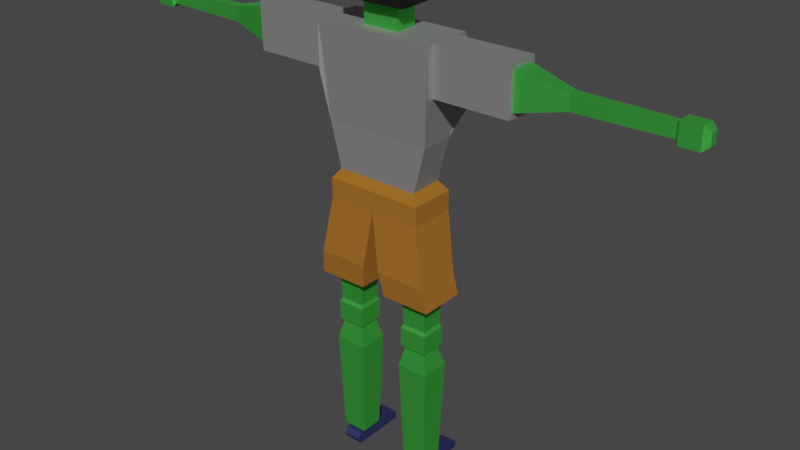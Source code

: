 # Source: Orc.blend  (saved by Blender 2.80.75; exported with 4.5.12 LTS)
import bpy
from mathutils import Matrix  # noqa: F401  (used for matrix-valued properties, if any)

bpy.ops.wm.read_factory_settings(use_empty=True)
scene = bpy.context.scene
scene.name = 'Scene'

# ---- collections
col_collection = bpy.data.collections.new('Collection'); scene.collection.children.link(col_collection)

# ---- materials (node trees are filled in below, after node groups)
mat_body = bpy.data.materials.new('Body')
mat_body.alpha_threshold = 0.0
mat_body.use_backface_culling = True
mat_body.use_transparent_shadow = False
mat_body.line_color = (0.0, 0.0, 0.0, 1.0)
mat_torso = bpy.data.materials.new('Torso')
mat_torso.use_backface_culling = True
mat_torso.use_transparent_shadow = False
mat_hair = bpy.data.materials.new('Hair')
mat_hair.use_transparent_shadow = False
mat_bottom = bpy.data.materials.new('Bottom')
mat_bottom.use_backface_culling = True
mat_bottom.use_transparent_shadow = False
mat_shoes = bpy.data.materials.new('Shoes')
mat_shoes.use_transparent_shadow = False

# ---- material node trees
mat_body.use_nodes = True; mat_body.node_tree.nodes.clear()
_N = mat_body.node_tree.nodes; _L = mat_body.node_tree.links
n0 = _N.new('ShaderNodeOutputMaterial'); n0.name = 'Material Output'; n0.location = (300, 300)
n1 = _N.new('ShaderNodeBsdfPrincipled'); n1.name = 'Principled BSDF'; n1.location = (10, 300)
n1.distribution = 'GGX'
n1.subsurface_method = 'BURLEY'
n1.inputs[0].default_value = (0.1125, 0.8, 0.1194, 1.0)
n1.inputs[1].default_value = 0.925
n1.inputs[2].default_value = 0.6333
n1.inputs[3].default_value = 1.45
n1.inputs[27].default_value = (0.0, 0.0, 0.0, 1.0)
n1.inputs[28].default_value = 1.0
_L.new(n1.outputs[0], n0.inputs[0])
n0.is_active_output = True
mat_torso.use_nodes = True; mat_torso.node_tree.nodes.clear()
_N = mat_torso.node_tree.nodes; _L = mat_torso.node_tree.links
n0 = _N.new('ShaderNodeOutputMaterial'); n0.name = 'Material Output'; n0.location = (300, 300)
n1 = _N.new('ShaderNodeBsdfPrincipled'); n1.name = 'Principled BSDF'; n1.location = (10, 300)
n1.distribution = 'GGX'
n1.subsurface_method = 'BURLEY'
n1.inputs[0].default_value = (0.4073, 0.4073, 0.4073, 1.0)
n1.inputs[1].default_value = 0.6
n1.inputs[3].default_value = 1.45
n1.inputs[27].default_value = (0.0, 0.0, 0.0, 1.0)
n1.inputs[28].default_value = 1.0
_L.new(n1.outputs[0], n0.inputs[0])
n0.is_active_output = True
mat_hair.use_nodes = True; mat_hair.node_tree.nodes.clear()
_N = mat_hair.node_tree.nodes; _L = mat_hair.node_tree.links
n0 = _N.new('ShaderNodeOutputMaterial'); n0.name = 'Material Output'; n0.location = (300, 300)
n1 = _N.new('ShaderNodeBsdfPrincipled'); n1.name = 'Principled BSDF'; n1.location = (10, 300)
n1.distribution = 'GGX'
n1.subsurface_method = 'BURLEY'
n1.inputs[0].default_value = (0.0, 0.0, 0.0, 1.0)
n1.inputs[2].default_value = 0.8833
n1.inputs[3].default_value = 1.45
n1.inputs[27].default_value = (0.0, 0.0, 0.0, 1.0)
n1.inputs[28].default_value = 1.0
_L.new(n1.outputs[0], n0.inputs[0])
n0.is_active_output = True
mat_bottom.use_nodes = True; mat_bottom.node_tree.nodes.clear()
_N = mat_bottom.node_tree.nodes; _L = mat_bottom.node_tree.links
n0 = _N.new('ShaderNodeOutputMaterial'); n0.name = 'Material Output'; n0.location = (300, 300)
n1 = _N.new('ShaderNodeBsdfPrincipled'); n1.name = 'Principled BSDF'; n1.location = (10, 300)
n1.distribution = 'GGX'
n1.subsurface_method = 'BURLEY'
n1.inputs[0].default_value = (0.3519, 0.1299, 0.009661, 1.0)
n1.inputs[2].default_value = 1.0
n1.inputs[3].default_value = 1.45
n1.inputs[27].default_value = (0.0, 0.0, 0.0, 1.0)
n1.inputs[28].default_value = 1.0
_L.new(n1.outputs[0], n0.inputs[0])
n0.is_active_output = True
mat_shoes.use_nodes = True; mat_shoes.node_tree.nodes.clear()
_N = mat_shoes.node_tree.nodes; _L = mat_shoes.node_tree.links
n0 = _N.new('ShaderNodeOutputMaterial'); n0.name = 'Material Output'; n0.location = (300, 300)
n1 = _N.new('ShaderNodeBsdfPrincipled'); n1.name = 'Principled BSDF'; n1.location = (10, 300)
n1.distribution = 'GGX'
n1.subsurface_method = 'BURLEY'
n1.inputs[0].default_value = (0.02262, 0.02643, 0.0985, 1.0)
n1.inputs[3].default_value = 1.45
n1.inputs[27].default_value = (0.0, 0.0, 0.0, 1.0)
n1.inputs[28].default_value = 1.0
_L.new(n1.outputs[0], n0.inputs[0])
n0.is_active_output = True

# ---- world
world_world = bpy.data.worlds.new('World'); scene.world = world_world
world_world.use_nodes = True; world_world.node_tree.nodes.clear()
_N = world_world.node_tree.nodes; _L = world_world.node_tree.links
n0 = _N.new('ShaderNodeOutputWorld'); n0.name = 'World Output'; n0.location = (300, 300)
n1 = _N.new('ShaderNodeBackground'); n1.name = 'Background'; n1.location = (10, 300)
n1.inputs[0].default_value = (0.05088, 0.05088, 0.05088, 1.0)
_L.new(n1.outputs[0], n0.inputs[0])
n0.is_active_output = True
world_world.color = (0.05088, 0.05088, 0.05088)
world_world.use_sun_shadow = False
world_world.sun_shadow_jitter_overblur = 0.0

# ---- meshes
me_cube = bpy.data.meshes.new('Cube')
me_cube.from_pydata([(-0.01159, -0.8835, -1.0), (-1.049, -1.0, -2.149), (-1.294, 0.2075, -0.4491), (-1.294, -1.0, 1.0), (-1.147, -0.8835, -1.0), (-1.049, 0.0, -2.149), (-0.6253, -1.0, 1.0), (-0.3965, -0.7323, 1.0), (-0.3922, -0.2566, 1.0), (-1.294, -1.0, 0.003938), (-1.294, 0.2075, -0.01163), (-1.294, -0.8678, 0.000139), (-1.294, -0.8836, 1.0), (-1.294, -0.1958, 1.0), (-1.294, -0.1879, -0.007645), (-0.3922, -0.2566, 1.429), (-0.3965, -0.7323, 1.429), (-2.925, -0.2823, 0.1056), (-2.925, -0.7761, 0.1113), (-2.925, -0.7884, 0.8878), (-2.925, -0.2884, 0.8878), (-1.116, -0.1229, -1.0), (-0.8707, -0.1229, -1.951), (-0.9025, -0.8835, -1.951), (-0.01159, -0.8835, -1.951), (0.0, 0.2075, 0.7291), (-1.294, 0.06086, 1.0), (-1.294, 0.2075, 0.7291), (-0.6149, 0.2075, 0.7291), (-0.6163, 0.06086, 1.0), (-1.049, 0.0, -2.574), (-1.049, -1.0, -2.574), (-0.512, -0.2264, -3.911), (-1.132, -0.2264, -3.911), (-0.512, -0.794, -3.911), (-1.132, -0.794, -3.911), (-0.2727, -1.023, -4.324), (-1.342, -0.02342, -4.324), (-0.2727, -0.02342, -4.324), (-1.342, -1.023, -4.324), (-0.56, -0.2704, -4.988), (-1.084, -0.2704, -4.988), (-0.56, -0.75, -4.988), (-1.084, -0.75, -4.988), (-0.5181, -0.232, -5.058), (-1.126, -0.232, -5.058), (-0.5181, -0.7884, -5.058), (-1.126, -0.7884, -5.058), (-0.5181, -0.232, -5.469), (-1.126, -0.232, -5.469), (-0.5181, -0.7884, -5.469), (-1.126, -0.7884, -5.469), (-0.579, -0.2878, -5.555), (-1.065, -0.2878, -5.555), (-0.579, -0.7326, -5.555), (-1.065, -0.7326, -5.555), (-0.4814, -0.1769, -5.956), (-1.176, -0.1769, -5.956), (-0.4814, -0.8132, -5.956), (-1.176, -0.8132, -5.956), (-0.5586, -0.2477, -8.187), (-1.099, -0.2477, -8.187), (-0.5586, -0.7424, -8.187), (-1.099, -0.7424, -8.187), (-0.6294, -0.3125, -8.262), (-1.028, -0.3125, -8.262), (-0.6294, -0.6776, -8.262), (-1.028, -0.6776, -8.262), (-0.6294, -0.3125, -8.527), (-1.028, -0.3125, -8.527), (-0.6294, -0.6776, -8.527), (-1.028, -0.6776, -8.527), (-0.6598, 0.4526, -8.389), (-1.059, 0.4526, -8.389), (-0.6294, 0.4211, -8.527), (-1.028, 0.4211, -8.527), (-1.028, -0.7695, -8.262), (-0.6294, -0.7695, -8.262), (-1.028, -0.783, -8.527), (-1.028, -0.8568, -8.382), (-0.6294, -0.8568, -8.382), (-0.6294, -0.783, -8.527), (-2.925, -0.1879, -0.007645), (-2.925, -0.8678, 0.000139), (-2.925, -0.8836, 1.0), (-2.925, -0.1958, 1.0), (-3.915, -0.4151, 0.3413), (-3.915, -0.6306, 0.3436), (-3.915, -0.6355, 0.6538), (-3.915, -0.4176, 0.6538), (-4.035, -0.4151, 0.3413), (-4.035, -0.6306, 0.3436), (-4.035, -0.6355, 0.6538), (-4.035, -0.4176, 0.6538), (-5.792, -0.4284, 0.3603), (-5.792, -0.6178, 0.3623), (-5.792, -0.6221, 0.635), (-5.792, -0.4305, 0.635), (-5.852, -0.3723, 0.2801), (-5.852, -0.6719, 0.2833), (-5.852, -0.6787, 0.7146), (-5.852, -0.3757, 0.7146), (-6.241, -0.3723, 0.2801), (-6.241, -0.6719, 0.2833), (-6.241, -0.6787, 0.7146), (-6.241, -0.3757, 0.7146), (-6.361, -0.4379, 0.374), (-6.361, -0.6085, 0.3758), (-6.361, -0.6124, 0.6214), (-6.361, -0.4399, 0.6214), (-0.703, 0.1769, 1.528), (-0.7278, -0.9964, 1.519), (-0.003895, 0.1749, 1.513), (-0.009152, -1.011, 1.511), (-0.7812, 0.2216, 2.747), (-0.7973, -1.086, 2.736), (-0.6186, 0.01057, 2.908), (-0.6296, -0.8143, 2.908), (-0.001575, -0.8156, 2.908), (-1.262, -0.09031, -3.792), (-1.262, -1.09, -3.792), (-0.1924, -0.09031, -3.792), (-0.1924, -1.09, -3.792), (-0.02015, -1.0, -2.149), (-0.02015, 0.2075, -0.4491), (-0.02015, -1.0, 1.0), (1.049, -1.0, -2.149), (1.294, 0.2075, -0.4491), (1.294, -1.0, 1.0), (1.147, -0.8835, -1.0), (1.049, 0.0, -2.149), (0.6253, -1.0, 1.0), (0.3965, -0.7323, 1.0), (-0.02015, -0.7334, 1.0), (-0.02015, -0.2545, 1.0), (0.3922, -0.2566, 1.0), (1.294, -1.0, 0.003938), (1.294, 0.2075, -0.01163), (1.294, -0.8678, 0.000139), (1.294, -0.8836, 1.0), (1.294, -0.1958, 1.0), (1.294, -0.1879, -0.007645), (0.3922, -0.2566, 1.429), (0.3965, -0.7323, 1.429), (-0.02015, -0.2545, 1.429), (-0.02015, -0.7334, 1.429), (2.925, -0.2823, 0.1056), (2.925, -0.7761, 0.1113), (2.925, -0.7884, 0.8878), (2.925, -0.2884, 0.8878), (1.116, -0.1229, -1.0), (-0.02015, -0.1229, -1.0), (0.8707, -0.1229, -1.951), (0.9025, -0.8835, -1.951), (-0.02015, -0.1229, -1.951), (-0.02015, 0.06086, 1.0), (1.294, 0.06086, 1.0), (1.294, 0.2075, 0.7291), (0.6149, 0.2075, 0.7291), (0.6163, 0.06086, 1.0), (-0.02015, 0.0, -2.149), (-0.02015, 0.0, -2.574), (1.049, 0.0, -2.574), (-0.02015, -1.0, -2.574), (1.049, -1.0, -2.574), (0.512, -0.2264, -3.911), (1.132, -0.2264, -3.911), (0.512, -0.794, -3.911), (1.132, -0.794, -3.911), (0.2727, -1.023, -4.324), (1.342, -0.02342, -4.324), (0.2727, -0.02342, -4.324), (1.342, -1.023, -4.324), (0.56, -0.2704, -4.988), (1.084, -0.2704, -4.988), (0.56, -0.75, -4.988), (1.084, -0.75, -4.988), (0.5181, -0.232, -5.058), (1.126, -0.232, -5.058), (0.5181, -0.7884, -5.058), (1.126, -0.7884, -5.058), (0.5181, -0.232, -5.469), (1.126, -0.232, -5.469), (0.5181, -0.7884, -5.469), (1.126, -0.7884, -5.469), (0.579, -0.2878, -5.555), (1.065, -0.2878, -5.555), (0.579, -0.7326, -5.555), (1.065, -0.7326, -5.555), (0.4814, -0.1769, -5.956), (1.176, -0.1769, -5.956), (0.4814, -0.8132, -5.956), (1.176, -0.8132, -5.956), (0.5586, -0.2477, -8.187), (1.099, -0.2477, -8.187), (0.5586, -0.7424, -8.187), (1.099, -0.7424, -8.187), (0.6294, -0.3125, -8.262), (1.028, -0.3125, -8.262), (0.6294, -0.6776, -8.262), (1.028, -0.6776, -8.262), (0.6294, -0.3125, -8.527), (1.028, -0.3125, -8.527), (0.6294, -0.6776, -8.527), (1.028, -0.6776, -8.527), (0.6598, 0.4526, -8.389), (1.059, 0.4526, -8.389), (0.6294, 0.4211, -8.527), (1.028, 0.4211, -8.527), (1.028, -0.7695, -8.262), (0.6294, -0.7695, -8.262), (1.028, -0.783, -8.527), (1.028, -0.8568, -8.382), (0.6294, -0.8568, -8.382), (0.6294, -0.783, -8.527), (2.925, -0.1879, -0.007645), (2.925, -0.8678, 0.000139), (2.925, -0.8836, 1.0), (2.925, -0.1958, 1.0), (3.915, -0.4151, 0.3413), (3.915, -0.6306, 0.3436), (3.915, -0.6355, 0.6538), (3.915, -0.4176, 0.6538), (4.035, -0.4151, 0.3413), (4.035, -0.6306, 0.3436), (4.035, -0.6355, 0.6538), (4.035, -0.4176, 0.6538), (5.792, -0.4284, 0.3603), (5.792, -0.6178, 0.3623), (5.792, -0.6221, 0.635), (5.792, -0.4305, 0.635), (5.852, -0.3723, 0.2801), (5.852, -0.6719, 0.2833), (5.852, -0.6787, 0.7146), (5.852, -0.3757, 0.7146), (6.241, -0.3723, 0.2801), (6.241, -0.6719, 0.2833), (6.241, -0.6787, 0.7146), (6.241, -0.3757, 0.7146), (6.361, -0.4379, 0.374), (6.361, -0.6085, 0.3758), (6.361, -0.6124, 0.6214), (6.361, -0.4399, 0.6214), (0.703, 0.1769, 1.528), (0.7278, -0.9964, 1.519), (0.7812, 0.2216, 2.747), (0.7973, -1.086, 2.736), (-0.007164, 0.2309, 2.734), (-0.01228, -1.089, 2.73), (0.6186, 0.01057, 2.908), (0.6296, -0.8143, 2.908), (-0.004304, 0.01303, 2.908), (1.262, -0.09031, -3.792), (1.262, -1.09, -3.792), (0.1924, -0.09031, -3.792), (0.1924, -1.09, -3.792)], [], [(124, 25, 155, 134, 133, 125, 0, 151), (0, 125, 6, 3, 9, 4), (4, 9, 11, 14, 10, 2, 21), (151, 0, 24, 154), (10, 14, 13, 26, 27), (155, 29, 8, 134), (133, 7, 6, 125), (134, 8, 15, 144), (6, 7, 8, 29, 26, 13, 12, 3), (12, 11, 9, 3), (14, 11, 83, 82), (16, 145, 113, 111), (7, 133, 145, 16), (8, 7, 16, 15), (19, 20, 89, 88), (13, 14, 82, 85), (12, 13, 85, 84), (11, 12, 84, 83), (2, 124, 151, 21), (22, 154, 160, 5), (0, 4, 23, 24), (21, 151, 154, 22), (4, 21, 22, 23), (29, 155, 25, 28), (26, 29, 28, 27), (2, 10, 27, 28, 25, 124), (24, 23, 1, 123), (154, 24, 123, 160), (23, 22, 5, 1), (120, 119, 37, 39), (1, 5, 30, 31), (123, 1, 31, 163), (5, 160, 161, 30), (33, 32, 40, 41), (119, 121, 38, 37), (122, 120, 39, 36), (121, 122, 36, 38), (32, 33, 37, 38), (34, 32, 38, 36), (33, 35, 39, 37), (35, 34, 36, 39), (42, 43, 47, 46), (34, 35, 43, 42), (32, 34, 42, 40), (35, 33, 41, 43), (47, 45, 49, 51), (40, 42, 46, 44), (43, 41, 45, 47), (41, 40, 44, 45), (50, 51, 55, 54), (45, 44, 48, 49), (46, 47, 51, 50), (44, 46, 50, 48), (52, 54, 58, 56), (48, 50, 54, 52), (51, 49, 53, 55), (49, 48, 52, 53), (59, 57, 61, 63), (55, 53, 57, 59), (53, 52, 56, 57), (54, 55, 59, 58), (62, 63, 67, 66), (57, 56, 60, 61), (58, 59, 63, 62), (56, 58, 62, 60), (67, 65, 69, 71), (60, 62, 66, 64), (63, 61, 65, 67), (61, 60, 64, 65), (69, 68, 70, 71), (68, 69, 75, 74), (64, 66, 70, 68), (73, 72, 74, 75), (65, 64, 72, 73), (64, 68, 74, 72), (69, 65, 73, 75), (67, 71, 78, 79, 76), (70, 66, 77, 80, 81), (77, 76, 79, 80), (66, 67, 76, 77), (78, 81, 80, 79), (71, 70, 81, 78), (18, 17, 82, 83), (19, 18, 83, 84), (20, 19, 84, 85), (17, 20, 85, 82), (86, 87, 91, 90), (17, 18, 87, 86), (20, 17, 86, 89), (18, 19, 88, 87), (93, 90, 94, 97), (89, 86, 90, 93), (87, 88, 92, 91), (88, 89, 93, 92), (96, 97, 101, 100), (91, 92, 96, 95), (92, 93, 97, 96), (90, 91, 95, 94), (101, 98, 102, 105), (94, 95, 99, 98), (97, 94, 98, 101), (95, 96, 100, 99), (103, 104, 108, 107), (99, 100, 104, 103), (100, 101, 105, 104), (98, 99, 103, 102), (109, 106, 107, 108), (104, 105, 109, 108), (102, 103, 107, 106), (105, 102, 106, 109), (112, 110, 114, 247), (15, 16, 111, 110), (144, 15, 110, 112), (145, 144, 112, 113), (115, 248, 118, 117), (113, 112, 247, 248), (111, 113, 248, 115), (110, 111, 115, 114), (114, 115, 117, 116), (247, 114, 116, 251), (248, 247, 251, 118), (161, 163, 122, 121), (163, 31, 120, 122), (30, 161, 121, 119), (31, 30, 119, 120), (0, 129, 136, 128, 131, 125), (129, 150, 127, 137, 141, 138, 136), (137, 157, 156, 140, 141), (155, 134, 135, 159), (160, 161, 163, 123), (133, 125, 131, 132), (134, 144, 142, 135), (131, 128, 139, 140, 156, 159, 135, 132), (139, 128, 136, 138), (141, 215, 216, 138), (143, 244, 113, 145), (133, 145, 144, 134), (132, 143, 145, 133), (135, 142, 143, 132), (148, 221, 222, 149), (140, 218, 215, 141), (139, 217, 218, 140), (138, 216, 217, 139), (127, 150, 151, 124), (152, 130, 160, 154), (0, 24, 153, 129), (150, 152, 154, 151), (129, 153, 152, 150), (159, 158, 25, 155), (156, 157, 158, 159), (127, 124, 25, 158, 157, 137), (24, 123, 126, 153), (153, 126, 130, 152), (253, 172, 170, 252), (126, 164, 162, 130), (123, 163, 164, 126), (130, 162, 161, 160), (166, 174, 173, 165), (252, 170, 171, 254), (255, 169, 172, 253), (254, 171, 169, 255), (165, 171, 170, 166), (167, 169, 171, 165), (166, 170, 172, 168), (168, 172, 169, 167), (175, 179, 180, 176), (167, 175, 176, 168), (165, 173, 175, 167), (168, 176, 174, 166), (180, 184, 182, 178), (173, 177, 179, 175), (176, 180, 178, 174), (174, 178, 177, 173), (183, 187, 188, 184), (178, 182, 181, 177), (179, 183, 184, 180), (177, 181, 183, 179), (185, 189, 191, 187), (181, 185, 187, 183), (184, 188, 186, 182), (182, 186, 185, 181), (192, 196, 194, 190), (188, 192, 190, 186), (186, 190, 189, 185), (187, 191, 192, 188), (195, 199, 200, 196), (190, 194, 193, 189), (191, 195, 196, 192), (189, 193, 195, 191), (200, 204, 202, 198), (193, 197, 199, 195), (196, 200, 198, 194), (194, 198, 197, 193), (202, 204, 203, 201), (201, 207, 208, 202), (197, 201, 203, 199), (206, 208, 207, 205), (198, 206, 205, 197), (197, 205, 207, 201), (202, 208, 206, 198), (200, 209, 212, 211, 204), (203, 214, 213, 210, 199), (210, 213, 212, 209), (199, 210, 209, 200), (211, 212, 213, 214), (204, 211, 214, 203), (147, 216, 215, 146), (148, 217, 216, 147), (149, 218, 217, 148), (146, 215, 218, 149), (219, 223, 224, 220), (146, 219, 220, 147), (149, 222, 219, 146), (147, 220, 221, 148), (226, 230, 227, 223), (222, 226, 223, 219), (220, 224, 225, 221), (221, 225, 226, 222), (229, 233, 234, 230), (224, 228, 229, 225), (225, 229, 230, 226), (223, 227, 228, 224), (234, 238, 235, 231), (227, 231, 232, 228), (230, 234, 231, 227), (228, 232, 233, 229), (236, 240, 241, 237), (232, 236, 237, 233), (233, 237, 238, 234), (231, 235, 236, 232), (242, 241, 240, 239), (237, 241, 242, 238), (235, 239, 240, 236), (238, 242, 239, 235), (112, 247, 245, 243), (142, 243, 244, 143), (144, 112, 243, 142), (246, 250, 118, 248), (244, 246, 248, 113), (243, 245, 246, 244), (117, 250, 249, 116), (245, 249, 250, 246), (247, 251, 249, 245), (161, 254, 255, 163), (163, 255, 253, 164), (162, 252, 254, 161), (164, 253, 252, 162)])
me_cube.polygons.foreach_set('material_index', [0, 1, 1, 0, 1, 1, 1, 0, 1, 1, 1, 0, 0, 0, 0, 1, 1, 1, 1, 3, 1, 1, 1, 1, 1, 1, 3, 3, 3, 3, 3, 3, 3, 0, 3, 3, 3, 3, 3, 3, 3, 0, 0, 0, 0, 0, 0, 0, 0, 0, 0, 0, 0, 0, 0, 0, 0, 0, 0, 0, 0, 0, 0, 0, 0, 4, 0, 0, 0, 4, 4, 4, 4, 4, 4, 4, 4, 4, 4, 4, 4, 4, 1, 1, 1, 1, 0, 0, 0, 0, 0, 0, 0, 0, 0, 0, 0, 0, 0, 0, 0, 0, 0, 0, 0, 0, 0, 0, 0, 0, 0, 0, 0, 0, 2, 0, 2, 2, 2, 2, 0, 3, 3, 3, 3, 1, 1, 1, 1, 3, 1, 0, 1, 1, 1, 0, 0, 0, 0, 0, 1, 1, 1, 1, 3, 1, 1, 1, 1, 1, 1, 3, 3, 3, 3, 3, 3, 0, 3, 3, 3, 3, 3, 3, 3, 0, 0, 0, 0, 0, 0, 0, 0, 0, 0, 0, 0, 0, 0, 0, 0, 0, 0, 0, 0, 0, 0, 0, 0, 4, 0, 0, 0, 4, 4, 4, 4, 4, 4, 4, 4, 4, 4, 4, 4, 4, 1, 1, 1, 1, 0, 0, 0, 0, 0, 0, 0, 0, 0, 0, 0, 0, 0, 0, 0, 0, 0, 0, 0, 0, 0, 0, 0, 0, 0, 0, 0, 2, 2, 2, 2, 2, 2, 3, 3, 3, 3])
_uv = me_cube.uv_layers.new(name='UVMap')
_uv.uv.foreach_set('vector', [0.125, 0.5, 0.3411, 0.5, 0.375, 0.5339, 0.375, 0.5634, 0.375, 0.6683, 0.375, 0.75, 0.125, 0.75, 0.125, 0.625, 0.375, 0.25, 0.625, 0.25, 0.625, 0.3728, 0.625, 0.5, 0.5005, 0.5, 0.375, 0.5, 0.375, 0.5, 0.5005, 0.5, 0.5, 0.561, 0.499, 0.686, 0.4985, 0.75, 0.375, 0.75, 0.375, 0.625, 0.125, 0.625, 0.125, 0.75, 0.125, 0.75, 0.125, 0.625, 0.4985, 0.75, 0.499, 0.686, 0.625, 0.6851, 0.625, 0.7161, 0.5911, 0.75, 0.375, 0.03386, 0.4961, 0.03386, 0.4963, 0.06365, 0.375, 0.06339, 0.375, 0.1683, 0.4971, 0.1682, 0.4978, 0.25, 0.375, 0.25, 0.375, 0.06339, 0.4963, 0.06365, 0.4963, 0.06365, 0.375, 0.06339, 0.4978, 0.25, 0.4971, 0.1682, 0.4963, 0.06365, 0.4961, 0.03386, 0.625, 0.03386, 0.625, 0.06495, 0.625, 0.191, 0.625, 0.25, 0.625, 0.559, 0.5, 0.561, 0.5005, 0.5, 0.625, 0.5, 0.499, 0.686, 0.5, 0.561, 0.5, 0.561, 0.499, 0.686, 0.4971, 0.1682, 0.375, 0.1683, 0.375, 0.1683, 0.4971, 0.1682, 0.4971, 0.1682, 0.375, 0.1683, 0.375, 0.1683, 0.4971, 0.1682, 0.4963, 0.06365, 0.4971, 0.1682, 0.4971, 0.1682, 0.4963, 0.06365, 0.6174, 0.5703, 0.6174, 0.674, 0.6174, 0.674, 0.6174, 0.5703, 0.625, 0.6851, 0.499, 0.686, 0.499, 0.686, 0.625, 0.6851, 0.625, 0.191, 0.625, 0.06495, 0.625, 0.06495, 0.625, 0.191, 0.5, 0.561, 0.625, 0.559, 0.625, 0.559, 0.5, 0.561, 0.375, 0.75, 0.625, 0.75, 0.625, 0.875, 0.375, 0.875, 0.375, 0.875, 0.625, 0.875, 0.625, 0.875, 0.375, 0.875, 0.375, 0.25, 0.375, 0.5, 0.375, 0.5, 0.375, 0.25, 0.375, 0.875, 0.625, 0.875, 0.625, 0.875, 0.375, 0.875, 0.375, 0.5, 0.375, 0.625, 0.375, 0.625, 0.375, 0.5, 0.4961, 0.03386, 0.375, 0.03386, 0.375, 0.0, 0.4958, 0.0, 0.625, 0.03386, 0.4961, 0.03386, 0.4958, 0.0, 0.625, 0.0, 0.625, 0.5, 0.7485, 0.5, 0.8411, 0.5, 0.8411, 0.6292, 0.8411, 0.75, 0.625, 0.75, 0.375, 0.25, 0.375, 0.5, 0.375, 0.5, 0.375, 0.25, 0.125, 0.625, 0.125, 0.75, 0.125, 0.75, 0.125, 0.625, 0.375, 0.5, 0.375, 0.625, 0.375, 0.625, 0.375, 0.5, 0.375, 0.5, 0.375, 0.625, 0.375, 0.625, 0.375, 0.5, 0.375, 0.5, 0.375, 0.625, 0.375, 0.625, 0.375, 0.5, 0.375, 0.25, 0.375, 0.5, 0.375, 0.5, 0.375, 0.25, 0.375, 0.875, 0.625, 0.875, 0.625, 0.875, 0.375, 0.875, 0.4042, 0.8906, 0.5958, 0.8906, 0.5958, 0.8906, 0.4042, 0.8906, 0.375, 0.875, 0.625, 0.875, 0.625, 0.875, 0.375, 0.875, 0.375, 0.25, 0.375, 0.5, 0.375, 0.5, 0.375, 0.25, 0.125, 0.625, 0.125, 0.75, 0.125, 0.75, 0.125, 0.625, 0.5958, 0.8906, 0.4042, 0.8906, 0.375, 0.875, 0.625, 0.875, 0.5958, 0.9844, 0.5958, 0.8906, 0.625, 0.875, 0.625, 1.0, 0.4042, 0.8906, 0.4042, 0.9844, 0.375, 1.0, 0.375, 0.875, 0.4042, 0.9844, 0.5958, 0.9844, 0.625, 1.0, 0.375, 1.0, 0.5958, 0.9844, 0.4042, 0.9844, 0.4042, 0.9844, 0.5958, 0.9844, 0.5958, 0.9844, 0.4042, 0.9844, 0.4042, 0.9844, 0.5958, 0.9844, 0.5958, 0.8906, 0.5958, 0.9844, 0.5958, 0.9844, 0.5958, 0.8906, 0.4042, 0.9844, 0.4042, 0.8906, 0.4042, 0.8906, 0.4042, 0.9844, 0.4042, 0.9844, 0.4042, 0.8906, 0.4042, 0.8906, 0.4042, 0.9844, 0.5958, 0.8906, 0.5958, 0.9844, 0.5958, 0.9844, 0.5958, 0.8906, 0.4042, 0.9844, 0.4042, 0.8906, 0.4042, 0.8906, 0.4042, 0.9844, 0.4042, 0.8906, 0.5958, 0.8906, 0.5958, 0.8906, 0.4042, 0.8906, 0.5958, 0.9844, 0.4042, 0.9844, 0.4042, 0.9844, 0.5958, 0.9844, 0.4042, 0.8906, 0.5958, 0.8906, 0.5958, 0.8906, 0.4042, 0.8906, 0.5958, 0.9844, 0.4042, 0.9844, 0.4042, 0.9844, 0.5958, 0.9844, 0.5958, 0.8906, 0.5958, 0.9844, 0.5958, 0.9844, 0.5958, 0.8906, 0.5958, 0.8906, 0.5958, 0.9844, 0.5958, 0.9844, 0.5958, 0.8906, 0.5958, 0.8906, 0.5958, 0.9844, 0.5958, 0.9844, 0.5958, 0.8906, 0.4042, 0.9844, 0.4042, 0.8906, 0.4042, 0.8906, 0.4042, 0.9844, 0.4042, 0.8906, 0.5958, 0.8906, 0.5958, 0.8906, 0.4042, 0.8906, 0.4042, 0.9844, 0.4042, 0.8906, 0.4042, 0.8906, 0.4042, 0.9844, 0.4042, 0.9844, 0.4042, 0.8906, 0.4042, 0.8906, 0.4042, 0.9844, 0.4042, 0.8906, 0.5958, 0.8906, 0.5958, 0.8906, 0.4042, 0.8906, 0.5958, 0.9844, 0.4042, 0.9844, 0.4042, 0.9844, 0.5958, 0.9844, 0.5958, 0.9844, 0.4042, 0.9844, 0.4042, 0.9844, 0.5958, 0.9844, 0.4042, 0.8906, 0.5958, 0.8906, 0.5958, 0.8906, 0.4042, 0.8906, 0.5958, 0.9844, 0.4042, 0.9844, 0.4042, 0.9844, 0.5958, 0.9844, 0.5958, 0.8906, 0.5958, 0.9844, 0.5958, 0.9844, 0.5958, 0.8906, 0.4042, 0.9844, 0.4042, 0.8906, 0.4042, 0.8906, 0.4042, 0.9844, 0.5958, 0.8906, 0.5958, 0.9844, 0.5958, 0.9844, 0.5958, 0.8906, 0.4042, 0.9844, 0.4042, 0.8906, 0.4042, 0.8906, 0.4042, 0.9844, 0.4042, 0.8906, 0.5958, 0.8906, 0.5958, 0.8906, 0.4042, 0.8906, 0.4042, 0.8906, 0.5958, 0.8906, 0.5958, 0.9844, 0.4042, 0.9844, 0.5958, 0.8906, 0.4042, 0.8906, 0.4042, 0.8906, 0.5958, 0.8906, 0.5958, 0.8906, 0.5958, 0.9844, 0.5958, 0.9844, 0.5958, 0.8906, 0.4042, 0.8906, 0.5958, 0.8906, 0.5958, 0.8906, 0.4042, 0.8906, 0.4042, 0.8906, 0.5958, 0.8906, 0.5958, 0.8906, 0.4042, 0.8906, 0.5958, 0.8906, 0.5958, 0.8906, 0.5958, 0.8906, 0.5958, 0.8906, 0.4042, 0.8906, 0.4042, 0.8906, 0.4042, 0.8906, 0.4042, 0.8906, 0.4042, 0.9844, 0.4042, 0.9844, 0.4042, 0.9844, 0.4042, 0.9844, 0.4042, 0.9844, 0.5958, 0.9844, 0.5958, 0.9844, 0.5958, 0.9844, 0.5958, 0.9844, 0.5958, 0.9844, 0.5958, 0.9844, 0.4042, 0.9844, 0.4042, 0.9844, 0.5958, 0.9844, 0.5958, 0.9844, 0.4042, 0.9844, 0.4042, 0.9844, 0.5958, 0.9844, 0.4042, 0.9844, 0.5958, 0.9844, 0.5958, 0.9844, 0.4042, 0.9844, 0.4042, 0.9844, 0.5958, 0.9844, 0.5958, 0.9844, 0.4042, 0.9844, 0.5075, 0.572, 0.5067, 0.6748, 0.499, 0.686, 0.5, 0.561, 0.6174, 0.5703, 0.5075, 0.572, 0.5, 0.561, 0.625, 0.559, 0.6174, 0.674, 0.6174, 0.5703, 0.625, 0.559, 0.625, 0.6851, 0.5067, 0.6748, 0.6174, 0.674, 0.625, 0.6851, 0.499, 0.686, 0.5067, 0.6748, 0.5075, 0.572, 0.5075, 0.572, 0.5067, 0.6748, 0.5067, 0.6748, 0.5075, 0.572, 0.5075, 0.572, 0.5067, 0.6748, 0.6174, 0.674, 0.5067, 0.6748, 0.5067, 0.6748, 0.6174, 0.674, 0.5075, 0.572, 0.6174, 0.5703, 0.6174, 0.5703, 0.5075, 0.572, 0.6174, 0.674, 0.5067, 0.6748, 0.5067, 0.6748, 0.6174, 0.674, 0.6174, 0.674, 0.5067, 0.6748, 0.5067, 0.6748, 0.6174, 0.674, 0.5075, 0.572, 0.6174, 0.5703, 0.6174, 0.5703, 0.5075, 0.572, 0.6174, 0.5703, 0.6174, 0.674, 0.6174, 0.674, 0.6174, 0.5703, 0.6174, 0.5703, 0.6174, 0.674, 0.6174, 0.674, 0.6174, 0.5703, 0.5075, 0.572, 0.6174, 0.5703, 0.6174, 0.5703, 0.5075, 0.572, 0.6174, 0.5703, 0.6174, 0.674, 0.6174, 0.674, 0.6174, 0.5703, 0.5067, 0.6748, 0.5075, 0.572, 0.5075, 0.572, 0.5067, 0.6748, 0.6174, 0.674, 0.5067, 0.6748, 0.5067, 0.6748, 0.6174, 0.674, 0.5067, 0.6748, 0.5075, 0.572, 0.5075, 0.572, 0.5067, 0.6748, 0.6174, 0.674, 0.5067, 0.6748, 0.5067, 0.6748, 0.6174, 0.674, 0.5075, 0.572, 0.6174, 0.5703, 0.6174, 0.5703, 0.5075, 0.572, 0.5075, 0.572, 0.6174, 0.5703, 0.6174, 0.5703, 0.5075, 0.572, 0.5075, 0.572, 0.6174, 0.5703, 0.6174, 0.5703, 0.5075, 0.572, 0.6174, 0.5703, 0.6174, 0.674, 0.6174, 0.674, 0.6174, 0.5703, 0.5067, 0.6748, 0.5075, 0.572, 0.5075, 0.572, 0.5067, 0.6748, 0.6174, 0.674, 0.5067, 0.6748, 0.5075, 0.572, 0.6174, 0.5703, 0.6174, 0.5703, 0.6174, 0.674, 0.6174, 0.674, 0.6174, 0.5703, 0.5067, 0.6748, 0.5075, 0.572, 0.5075, 0.572, 0.5067, 0.6748, 0.6174, 0.674, 0.5067, 0.6748, 0.5067, 0.6748, 0.6174, 0.674, 0.375, 0.06339, 0.4963, 0.06365, 0.4963, 0.06365, 0.375, 0.06339, 0.4963, 0.06365, 0.4971, 0.1682, 0.4971, 0.1682, 0.4963, 0.06365, 0.375, 0.06339, 0.4963, 0.06365, 0.4963, 0.06365, 0.375, 0.06339, 0.375, 0.6683, 0.375, 0.5634, 0.375, 0.5634, 0.375, 0.6683, 0.4971, 0.1682, 0.375, 0.1683, 0.375, 0.1683, 0.4971, 0.1682, 0.375, 0.6683, 0.375, 0.5634, 0.375, 0.5634, 0.375, 0.6683, 0.4971, 0.1682, 0.375, 0.1683, 0.375, 0.1683, 0.4971, 0.1682, 0.4963, 0.06365, 0.4971, 0.1682, 0.4971, 0.1682, 0.4963, 0.06365, 0.4963, 0.06365, 0.4971, 0.1682, 0.4971, 0.1682, 0.4963, 0.06365, 0.375, 0.06339, 0.4963, 0.06365, 0.4963, 0.06365, 0.375, 0.06339, 0.375, 0.6683, 0.375, 0.5634, 0.375, 0.5634, 0.375, 0.6683, 0.125, 0.625, 0.125, 0.75, 0.125, 0.75, 0.125, 0.625, 0.375, 0.25, 0.375, 0.5, 0.375, 0.5, 0.375, 0.25, 0.375, 0.875, 0.625, 0.875, 0.625, 0.875, 0.375, 0.875, 0.375, 0.5, 0.375, 0.625, 0.375, 0.625, 0.375, 0.5, 0.375, 0.25, 0.375, 0.5, 0.5005, 0.5, 0.625, 0.5, 0.625, 0.3728, 0.625, 0.25, 0.375, 0.5, 0.375, 0.625, 0.375, 0.75, 0.4985, 0.75, 0.499, 0.686, 0.5, 0.561, 0.5005, 0.5, 0.4985, 0.75, 0.5911, 0.75, 0.625, 0.7161, 0.625, 0.6851, 0.499, 0.686, 0.375, 0.03386, 0.375, 0.06339, 0.4963, 0.06365, 0.4961, 0.03386, 0.125, 0.625, 0.125, 0.625, 0.125, 0.75, 0.125, 0.75, 0.375, 0.1683, 0.375, 0.25, 0.4978, 0.25, 0.4971, 0.1682, 0.375, 0.06339, 0.375, 0.06339, 0.4963, 0.06365, 0.4963, 0.06365, 0.4978, 0.25, 0.625, 0.25, 0.625, 0.191, 0.625, 0.06495, 0.625, 0.03386, 0.4961, 0.03386, 0.4963, 0.06365, 0.4971, 0.1682, 0.625, 0.559, 0.625, 0.5, 0.5005, 0.5, 0.5, 0.561, 0.499, 0.686, 0.499, 0.686, 0.5, 0.561, 0.5, 0.561, 0.4971, 0.1682, 0.4971, 0.1682, 0.375, 0.1683, 0.375, 0.1683, 0.375, 0.6683, 0.375, 0.6683, 0.375, 0.5634, 0.375, 0.5634, 0.4971, 0.1682, 0.4971, 0.1682, 0.375, 0.1683, 0.375, 0.1683, 0.4963, 0.06365, 0.4963, 0.06365, 0.4971, 0.1682, 0.4971, 0.1682, 0.6174, 0.5703, 0.6174, 0.5703, 0.6174, 0.674, 0.6174, 0.674, 0.625, 0.6851, 0.625, 0.6851, 0.499, 0.686, 0.499, 0.686, 0.625, 0.191, 0.625, 0.191, 0.625, 0.06495, 0.625, 0.06495, 0.5, 0.561, 0.5, 0.561, 0.625, 0.559, 0.625, 0.559, 0.375, 0.75, 0.375, 0.875, 0.625, 0.875, 0.625, 0.75, 0.375, 0.875, 0.375, 0.875, 0.625, 0.875, 0.625, 0.875, 0.375, 0.25, 0.375, 0.25, 0.375, 0.5, 0.375, 0.5, 0.375, 0.875, 0.375, 0.875, 0.625, 0.875, 0.625, 0.875, 0.375, 0.5, 0.375, 0.5, 0.375, 0.625, 0.375, 0.625, 0.4961, 0.03386, 0.4958, 0.0, 0.375, 0.0, 0.375, 0.03386, 0.625, 0.03386, 0.625, 0.0, 0.4958, 0.0, 0.4961, 0.03386, 0.625, 0.5, 0.625, 0.75, 0.8411, 0.75, 0.8411, 0.6292, 0.8411, 0.5, 0.7485, 0.5, 0.375, 0.25, 0.375, 0.25, 0.375, 0.5, 0.375, 0.5, 0.375, 0.5, 0.375, 0.5, 0.375, 0.625, 0.375, 0.625, 0.375, 0.5, 0.375, 0.5, 0.375, 0.625, 0.375, 0.625, 0.375, 0.5, 0.375, 0.5, 0.375, 0.625, 0.375, 0.625, 0.375, 0.25, 0.375, 0.25, 0.375, 0.5, 0.375, 0.5, 0.375, 0.875, 0.375, 0.875, 0.625, 0.875, 0.625, 0.875, 0.4042, 0.8906, 0.4042, 0.8906, 0.5958, 0.8906, 0.5958, 0.8906, 0.375, 0.875, 0.375, 0.875, 0.625, 0.875, 0.625, 0.875, 0.375, 0.25, 0.375, 0.25, 0.375, 0.5, 0.375, 0.5, 0.125, 0.625, 0.125, 0.625, 0.125, 0.75, 0.125, 0.75, 0.5958, 0.8906, 0.625, 0.875, 0.375, 0.875, 0.4042, 0.8906, 0.5958, 0.9844, 0.625, 1.0, 0.625, 0.875, 0.5958, 0.8906, 0.4042, 0.8906, 0.375, 0.875, 0.375, 1.0, 0.4042, 0.9844, 0.4042, 0.9844, 0.375, 1.0, 0.625, 1.0, 0.5958, 0.9844, 0.5958, 0.9844, 0.5958, 0.9844, 0.4042, 0.9844, 0.4042, 0.9844, 0.5958, 0.9844, 0.5958, 0.9844, 0.4042, 0.9844, 0.4042, 0.9844, 0.5958, 0.8906, 0.5958, 0.8906, 0.5958, 0.9844, 0.5958, 0.9844, 0.4042, 0.9844, 0.4042, 0.9844, 0.4042, 0.8906, 0.4042, 0.8906, 0.4042, 0.9844, 0.4042, 0.9844, 0.4042, 0.8906, 0.4042, 0.8906, 0.5958, 0.8906, 0.5958, 0.8906, 0.5958, 0.9844, 0.5958, 0.9844, 0.4042, 0.9844, 0.4042, 0.9844, 0.4042, 0.8906, 0.4042, 0.8906, 0.4042, 0.8906, 0.4042, 0.8906, 0.5958, 0.8906, 0.5958, 0.8906, 0.5958, 0.9844, 0.5958, 0.9844, 0.4042, 0.9844, 0.4042, 0.9844, 0.4042, 0.8906, 0.4042, 0.8906, 0.5958, 0.8906, 0.5958, 0.8906, 0.5958, 0.9844, 0.5958, 0.9844, 0.4042, 0.9844, 0.4042, 0.9844, 0.5958, 0.8906, 0.5958, 0.8906, 0.5958, 0.9844, 0.5958, 0.9844, 0.5958, 0.8906, 0.5958, 0.8906, 0.5958, 0.9844, 0.5958, 0.9844, 0.5958, 0.8906, 0.5958, 0.8906, 0.5958, 0.9844, 0.5958, 0.9844, 0.4042, 0.9844, 0.4042, 0.9844, 0.4042, 0.8906, 0.4042, 0.8906, 0.4042, 0.8906, 0.4042, 0.8906, 0.5958, 0.8906, 0.5958, 0.8906, 0.4042, 0.9844, 0.4042, 0.9844, 0.4042, 0.8906, 0.4042, 0.8906, 0.4042, 0.9844, 0.4042, 0.9844, 0.4042, 0.8906, 0.4042, 0.8906, 0.4042, 0.8906, 0.4042, 0.8906, 0.5958, 0.8906, 0.5958, 0.8906, 0.5958, 0.9844, 0.5958, 0.9844, 0.4042, 0.9844, 0.4042, 0.9844, 0.5958, 0.9844, 0.5958, 0.9844, 0.4042, 0.9844, 0.4042, 0.9844, 0.4042, 0.8906, 0.4042, 0.8906, 0.5958, 0.8906, 0.5958, 0.8906, 0.5958, 0.9844, 0.5958, 0.9844, 0.4042, 0.9844, 0.4042, 0.9844, 0.5958, 0.8906, 0.5958, 0.8906, 0.5958, 0.9844, 0.5958, 0.9844, 0.4042, 0.9844, 0.4042, 0.9844, 0.4042, 0.8906, 0.4042, 0.8906, 0.5958, 0.8906, 0.5958, 0.8906, 0.5958, 0.9844, 0.5958, 0.9844, 0.4042, 0.9844, 0.4042, 0.9844, 0.4042, 0.8906, 0.4042, 0.8906, 0.4042, 0.8906, 0.4042, 0.8906, 0.5958, 0.8906, 0.5958, 0.8906, 0.4042, 0.8906, 0.4042, 0.9844, 0.5958, 0.9844, 0.5958, 0.8906, 0.5958, 0.8906, 0.5958, 0.8906, 0.4042, 0.8906, 0.4042, 0.8906, 0.5958, 0.8906, 0.5958, 0.8906, 0.5958, 0.9844, 0.5958, 0.9844, 0.4042, 0.8906, 0.4042, 0.8906, 0.5958, 0.8906, 0.5958, 0.8906, 0.4042, 0.8906, 0.4042, 0.8906, 0.5958, 0.8906, 0.5958, 0.8906, 0.5958, 0.8906, 0.5958, 0.8906, 0.5958, 0.8906, 0.5958, 0.8906, 0.4042, 0.8906, 0.4042, 0.8906, 0.4042, 0.8906, 0.4042, 0.8906, 0.4042, 0.9844, 0.4042, 0.9844, 0.4042, 0.9844, 0.4042, 0.9844, 0.4042, 0.9844, 0.5958, 0.9844, 0.5958, 0.9844, 0.5958, 0.9844, 0.5958, 0.9844, 0.5958, 0.9844, 0.5958, 0.9844, 0.5958, 0.9844, 0.4042, 0.9844, 0.4042, 0.9844, 0.5958, 0.9844, 0.5958, 0.9844, 0.4042, 0.9844, 0.4042, 0.9844, 0.4042, 0.9844, 0.4042, 0.9844, 0.5958, 0.9844, 0.5958, 0.9844, 0.4042, 0.9844, 0.4042, 0.9844, 0.5958, 0.9844, 0.5958, 0.9844, 0.5075, 0.572, 0.5, 0.561, 0.499, 0.686, 0.5067, 0.6748, 0.6174, 0.5703, 0.625, 0.559, 0.5, 0.561, 0.5075, 0.572, 0.6174, 0.674, 0.625, 0.6851, 0.625, 0.559, 0.6174, 0.5703, 0.5067, 0.6748, 0.499, 0.686, 0.625, 0.6851, 0.6174, 0.674, 0.5067, 0.6748, 0.5067, 0.6748, 0.5075, 0.572, 0.5075, 0.572, 0.5067, 0.6748, 0.5067, 0.6748, 0.5075, 0.572, 0.5075, 0.572, 0.6174, 0.674, 0.6174, 0.674, 0.5067, 0.6748, 0.5067, 0.6748, 0.5075, 0.572, 0.5075, 0.572, 0.6174, 0.5703, 0.6174, 0.5703, 0.6174, 0.674, 0.6174, 0.674, 0.5067, 0.6748, 0.5067, 0.6748, 0.6174, 0.674, 0.6174, 0.674, 0.5067, 0.6748, 0.5067, 0.6748, 0.5075, 0.572, 0.5075, 0.572, 0.6174, 0.5703, 0.6174, 0.5703, 0.6174, 0.5703, 0.6174, 0.5703, 0.6174, 0.674, 0.6174, 0.674, 0.6174, 0.5703, 0.6174, 0.5703, 0.6174, 0.674, 0.6174, 0.674, 0.5075, 0.572, 0.5075, 0.572, 0.6174, 0.5703, 0.6174, 0.5703, 0.6174, 0.5703, 0.6174, 0.5703, 0.6174, 0.674, 0.6174, 0.674, 0.5067, 0.6748, 0.5067, 0.6748, 0.5075, 0.572, 0.5075, 0.572, 0.6174, 0.674, 0.6174, 0.674, 0.5067, 0.6748, 0.5067, 0.6748, 0.5067, 0.6748, 0.5067, 0.6748, 0.5075, 0.572, 0.5075, 0.572, 0.6174, 0.674, 0.6174, 0.674, 0.5067, 0.6748, 0.5067, 0.6748, 0.5075, 0.572, 0.5075, 0.572, 0.6174, 0.5703, 0.6174, 0.5703, 0.5075, 0.572, 0.5075, 0.572, 0.6174, 0.5703, 0.6174, 0.5703, 0.5075, 0.572, 0.5075, 0.572, 0.6174, 0.5703, 0.6174, 0.5703, 0.6174, 0.5703, 0.6174, 0.5703, 0.6174, 0.674, 0.6174, 0.674, 0.5067, 0.6748, 0.5067, 0.6748, 0.5075, 0.572, 0.5075, 0.572, 0.6174, 0.674, 0.6174, 0.5703, 0.5075, 0.572, 0.5067, 0.6748, 0.6174, 0.5703, 0.6174, 0.5703, 0.6174, 0.674, 0.6174, 0.674, 0.5067, 0.6748, 0.5067, 0.6748, 0.5075, 0.572, 0.5075, 0.572, 0.6174, 0.674, 0.6174, 0.674, 0.5067, 0.6748, 0.5067, 0.6748, 0.375, 0.06339, 0.375, 0.06339, 0.4963, 0.06365, 0.4963, 0.06365, 0.4963, 0.06365, 0.4963, 0.06365, 0.4971, 0.1682, 0.4971, 0.1682, 0.375, 0.06339, 0.375, 0.06339, 0.4963, 0.06365, 0.4963, 0.06365, 0.4971, 0.1682, 0.4971, 0.1682, 0.375, 0.1683, 0.375, 0.1683, 0.4971, 0.1682, 0.4971, 0.1682, 0.375, 0.1683, 0.375, 0.1683, 0.4963, 0.06365, 0.4963, 0.06365, 0.4971, 0.1682, 0.4971, 0.1682, 0.4971, 0.1682, 0.4971, 0.1682, 0.4963, 0.06365, 0.4963, 0.06365, 0.4963, 0.06365, 0.4963, 0.06365, 0.4971, 0.1682, 0.4971, 0.1682, 0.375, 0.06339, 0.375, 0.06339, 0.4963, 0.06365, 0.4963, 0.06365, 0.125, 0.625, 0.125, 0.625, 0.125, 0.75, 0.125, 0.75, 0.375, 0.25, 0.375, 0.25, 0.375, 0.5, 0.375, 0.5, 0.375, 0.875, 0.375, 0.875, 0.625, 0.875, 0.625, 0.875, 0.375, 0.5, 0.375, 0.5, 0.375, 0.625, 0.375, 0.625])
me_cube.materials.append(mat_body)
me_cube.materials.append(mat_torso)
me_cube.materials.append(mat_hair)
me_cube.materials.append(mat_bottom)
me_cube.materials.append(mat_shoes)
me_cube.use_remesh_preserve_volume = False
me_cube.use_remesh_preserve_attributes = False
me_cube.use_mirror_vertex_groups = False
me_cube.update()
arm_armature = bpy.data.armatures.new('Armature')  # bones are not reproduced

# ---- objects
ob_cube = bpy.data.objects.new('Cube', me_cube)
ob_armature = bpy.data.objects.new('Armature', arm_armature)

# ---- transforms, parenting, visibility, modifiers, constraints
ob_cube.parent = ob_armature
ob_cube.matrix_parent_inverse = Matrix(((0.3951, -1.293e-16, -7.723e-17, -3.537e-16), (-1.293e-16, -0.1874, -0.3478, -0.5124), (7.723e-17, 0.3478, -0.1874, 0.9511), (-0.0, 0.0, 0.0, 1.0)))
ob_cube.location = (0.0, 0.0, 0.0)
ob_cube.lock_rotations_4d = False
ob_cube.empty_display_type = 'ARROWS'
ob_cube.lineart.crease_threshold = 0.0
_vg = ob_cube.vertex_groups.new(name='Bone')
for _i, _w in zip([1, 5, 22, 23, 24, 30, 31, 121, 123, 126, 130, 152, 153, 154, 160, 161, 162, 163, 164, 189, 254], [0.09172, 0.02722, 0.03917, 0.1518, 0.9347, 0.03837, 0.01872, 0.0001667, 0.9515, 0.08589, 0.0211, 0.03444, 0.1464, 0.05595, 0.09598, 0.4295, 0.02971, 0.1235, 0.01285, 0.2075, 0.002011]): _vg.add([_i], _w, 'REPLACE')
_vg = ob_cube.vertex_groups.new(name='Bone.001')
for _i, _w in zip([0, 1, 2, 4, 5, 21, 22, 23, 24, 30, 31, 36, 121, 122, 123, 126, 127, 129, 130, 150, 151, 152, 153, 154, 160, 161, 162, 163, 164, 169, 254, 255], [0.834, 0.2646, 0.02954, 0.8935, 0.4778, 0.9705, 0.9996, 0.9767, 1.0, 0.1211, 0.1312, 0.02181, 0.01819, 0.07047, 0.07833, 0.3333, 0.03036, 0.9129, 0.4339, 0.9997, 0.9929, 1.0, 0.9872, 0.9999, 0.9953, 0.4967, 0.1129, 0.7441, 0.1233, 0.02516, 0.02112, 0.0737]): _vg.add([_i], _w, 'REPLACE')
_vg = ob_cube.vertex_groups.new(name='Bone.003')
for _i, _w in zip([0, 1, 2, 3, 4, 5, 6, 7, 8, 9, 10, 11, 12, 13, 14, 15, 16, 21, 22, 23, 25, 26, 27, 28, 29, 110, 111, 124, 125, 126, 127, 128, 129, 130, 131, 132, 133, 134, 135, 136, 137, 138, 139, 140, 141, 142, 143, 144, 150, 151, 152, 153, 154, 155, 156, 157, 158, 159, 216, 244], [0.9601, 0.07072, 0.8109, 0.9179, 0.6784, 0.06649, 1.0, 0.9998, 0.9998, 0.9972, 1.0, 0.987, 1.0, 0.9459, 1.0, 0.1232, 0.151, 0.6902, 0.1216, 0.1238, 0.9951, 0.9779, 0.9961, 0.9743, 0.9999, 0.03858, 0.05301, 0.9208, 0.9918, 0.06874, 1.0, 1.0, 0.6585, 0.06547, 0.9994, 1.0, 0.9919, 1.0, 1.0, 1.0, 0.9989, 0.9996, 0.9667, 0.9866, 0.9999, 0.05406, 0.08442, 0.0002994, 0.6824, 0.9568, 0.1205, 0.1212, 0.03472, 0.9949, 0.9984, 0.9976, 0.9888, 0.97, 0.01002, 0.01007]): _vg.add([_i], _w, 'REPLACE')
_vg = ob_cube.vertex_groups.new(name='Bone.002')
for _i, _w in zip([3, 6, 7, 8, 9, 10, 12, 15, 16, 25, 26, 27, 28, 29, 110, 111, 112, 113, 114, 115, 116, 117, 118, 125, 128, 131, 132, 133, 134, 135, 136, 137, 139, 140, 142, 143, 144, 145, 155, 156, 157, 158, 159, 243, 244, 245, 246, 247, 248, 249, 250, 251], [0.06548, 0.205, 0.3356, 0.4451, 0.02331, 0.00853, 0.0103, 0.8461, 0.8209, 0.1801, 0.05031, 0.05211, 0.1098, 0.2061, 0.9448, 0.9367, 0.9839, 0.9793, 0.99, 0.9898, 0.9935, 0.9938, 0.9967, 0.5392, 0.07695, 0.2104, 0.3725, 0.8942, 0.8426, 0.6199, 0.007568, 0.02168, 0.02163, 0.01447, 0.9324, 0.9007, 0.9704, 0.9775, 0.3406, 0.06864, 0.0653, 0.1358, 0.2813, 0.9741, 0.9644, 0.9945, 0.9937, 0.9964, 0.9962, 0.9957, 0.9957, 0.9966]): _vg.add([_i], _w, 'REPLACE')
_vg = ob_cube.vertex_groups.new(name='Bone.004')
for _i, _w in zip([25, 125, 127, 128, 129, 131, 132, 135, 136, 137, 138, 139, 140, 141, 146, 147, 148, 149, 150, 152, 153, 156, 157, 158, 159, 215, 216, 217, 218, 219, 220, 221, 222, 223, 224, 225, 226], [0.003603, 0.06074, 0.3937, 0.7634, 0.2094, 0.2309, 0.07998, 0.07792, 0.6154, 0.5654, 0.745, 0.8705, 0.8812, 0.834, 0.9739, 0.9636, 0.9677, 0.9734, 0.1723, 0.007926, 0.01149, 0.7187, 0.6332, 0.1949, 0.2112, 0.9635, 0.9513, 0.9615, 0.9667, 0.9358, 0.8844, 0.8843, 0.9138, 0.05896, 0.0923, 0.1008, 0.06861]): _vg.add([_i], _w, 'REPLACE')
_vg = ob_cube.vertex_groups.new(name='Bone.005')
for _i, _w in zip([219, 220, 221, 222, 223, 224, 225, 226, 227, 228, 229, 230, 231, 232, 233, 234, 235, 236, 237, 238, 239, 240, 241, 242], [0.06396, 0.115, 0.1152, 0.08591, 0.941, 0.9076, 0.8992, 0.9314, 0.9997, 0.9993, 0.9993, 0.9997, 0.9999, 0.9997, 0.9997, 0.9999, 1.0, 0.9999, 0.9999, 1.0, 1.0, 0.9999, 0.9999, 1.0]): _vg.add([_i], _w, 'REPLACE')
_vg = ob_cube.vertex_groups.new(name='Bone.009')
for _i, _w in zip([2, 3, 4, 6, 7, 8, 9, 10, 11, 12, 13, 14, 15, 16, 17, 18, 19, 20, 21, 22, 23, 25, 26, 27, 28, 29, 82, 83, 84, 85, 86, 87, 88, 89, 90, 91, 92, 93, 125, 155], [0.3931, 0.7293, 0.1923, 0.2472, 0.08656, 0.1154, 0.6694, 0.5689, 0.7797, 0.8625, 0.88, 0.8383, 0.005833, 0.0008447, 0.9847, 0.9706, 0.9698, 0.9759, 0.1675, 0.005545, 0.006708, 0.005731, 0.7239, 0.6356, 0.2025, 0.2327, 0.9832, 0.9609, 0.9634, 0.9695, 0.939, 0.8888, 0.8849, 0.9113, 0.05616, 0.08898, 0.1004, 0.07058, 0.06944, 0.01456]): _vg.add([_i], _w, 'REPLACE')
_vg = ob_cube.vertex_groups.new(name='Bone.010')
for _i, _w in zip([86, 87, 88, 89, 90, 91, 92, 93, 94, 95, 96, 97, 98, 99, 100, 101, 102, 103, 104, 105, 106, 107, 108, 109], [0.06084, 0.1108, 0.1146, 0.0884, 0.9438, 0.911, 0.8996, 0.9294, 0.9997, 0.9994, 0.9993, 0.9997, 0.9999, 0.9997, 0.9997, 0.9999, 1.0, 0.9999, 0.9999, 0.9999, 1.0, 0.9999, 0.9999, 1.0]): _vg.add([_i], _w, 'REPLACE')
_vg = ob_cube.vertex_groups.new(name='Bone.006')
for _i, _w in zip([126, 127, 129, 130, 150, 152, 153, 154, 161, 162, 163, 164, 165, 166, 167, 168, 169, 170, 171, 172, 173, 174, 175, 176, 177, 178, 179, 180, 181, 182, 183, 184, 185, 186, 187, 188, 252, 253, 254, 255], [0.5647, 0.0001543, 0.03863, 0.5798, 0.04896, 0.2719, 0.2848, 0.177, 0.02083, 0.8229, 0.06463, 0.8184, 0.9883, 0.9848, 0.9884, 0.9864, 0.949, 0.9809, 0.962, 0.9848, 0.9588, 0.9435, 0.9374, 0.9263, 0.879, 0.8607, 0.8538, 0.8421, 0.1532, 0.153, 0.1799, 0.1806, 0.0609, 0.06147, 0.08262, 0.08375, 0.9786, 0.985, 0.935, 0.907]): _vg.add([_i], _w, 'REPLACE')
_vg = ob_cube.vertex_groups.new(name='Bone.007')
for _i, _w in zip([173, 174, 175, 176, 177, 178, 179, 180, 181, 182, 183, 184, 185, 186, 187, 188, 189, 190, 191, 192, 193, 194, 195, 196, 197, 198, 199, 200, 201, 202, 203, 204, 209, 210, 211, 212, 213, 214], [0.0319, 0.05621, 0.06226, 0.07344, 0.1208, 0.1391, 0.146, 0.1577, 0.8465, 0.8465, 0.8199, 0.8192, 0.9386, 0.9376, 0.9171, 0.9159, 0.9908, 0.9875, 0.9917, 0.9915, 0.9983, 0.9788, 1.0, 0.9999, 0.6481, 0.4834, 0.7947, 0.9669, 0.0921, 0.02848, 0.4891, 0.4904, 0.8111, 0.5942, 0.496, 0.4988, 0.5185, 0.4988]): _vg.add([_i], _w, 'REPLACE')
_vg = ob_cube.vertex_groups.new(name='Bone.008')
for _i, _w in zip([193, 194, 195, 196, 197, 198, 199, 200, 201, 202, 203, 204, 205, 206, 207, 208, 209, 210, 211, 212, 213, 214], [0.2393, 0.5138, 0.05756, 0.03938, 0.724, 0.8798, 0.2087, 0.1574, 0.9079, 0.9608, 0.5109, 0.5096, 0.9867, 0.9969, 0.9897, 0.998, 0.5097, 0.4414, 0.504, 0.5027, 0.4815, 0.5012]): _vg.add([_i], _w, 'REPLACE')
_vg = ob_cube.vertex_groups.new(name='Bone.011')
for _i, _w in zip([1, 4, 5, 21, 22, 23, 30, 31, 32, 33, 34, 35, 36, 37, 38, 39, 40, 41, 42, 43, 44, 45, 46, 47, 48, 49, 50, 51, 52, 53, 54, 55, 119, 120, 121, 122, 161, 163], [0.5534, 0.03729, 0.5686, 0.04576, 0.2647, 0.278, 0.8093, 0.8065, 0.9881, 0.983, 0.9897, 0.9854, 0.9514, 0.979, 0.963, 0.983, 0.9638, 0.9359, 0.9425, 0.9214, 0.8854, 0.8523, 0.8595, 0.8373, 0.1441, 0.1635, 0.172, 0.1865, 0.05396, 0.07011, 0.07583, 0.08892, 0.9762, 0.9821, 0.9375, 0.9113, 0.02237, 0.06568]): _vg.add([_i], _w, 'REPLACE')
_vg = ob_cube.vertex_groups.new(name='Bone.012')
for _i, _w in zip([40, 41, 42, 43, 44, 45, 46, 47, 48, 49, 50, 51, 52, 53, 54, 55, 56, 57, 58, 59, 60, 61, 62, 63, 64, 65, 66, 67, 68, 69, 70, 71, 76, 77, 78, 79, 80, 81], [0.02203, 0.06371, 0.05722, 0.07825, 0.1144, 0.1474, 0.1403, 0.1625, 0.8557, 0.8359, 0.8278, 0.8133, 0.9456, 0.9289, 0.9239, 0.9107, 0.9918, 0.986, 0.9929, 0.9904, 0.998, 0.9997, 0.9914, 0.9989, 0.7596, 0.5389, 0.818, 0.8214, 0.0796, 0.0399, 0.4915, 0.4894, 0.5236, 0.5867, 0.4975, 0.5067, 0.527, 0.5008]): _vg.add([_i], _w, 'REPLACE')
_vg = ob_cube.vertex_groups.new(name='Bone.013')
for _i, _w in zip([60, 61, 62, 63, 64, 65, 66, 67, 68, 69, 70, 71, 72, 73, 74, 75, 76, 77, 78, 79, 80, 81], [0.2334, 0.5033, 0.04363, 0.05431, 0.7397, 0.8573, 0.1821, 0.1786, 0.9204, 0.955, 0.5085, 0.5106, 0.9891, 0.9958, 0.9921, 0.9972, 0.4764, 0.4132, 0.5025, 0.4933, 0.473, 0.4992]): _vg.add([_i], _w, 'REPLACE')
_m = ob_cube.modifiers.new('Armature', 'ARMATURE')
_m.object = ob_armature
ob_armature.location = (-0.1193, -2.349, 8.476)
ob_armature.rotation_euler = (-2.065, 1.955e-16, -3.274e-16)
ob_armature.scale = (2.531, 2.531, 2.531)
ob_armature.show_in_front = True
ob_armature.lineart.crease_threshold = 0.0

# ---- collection membership
col_collection.objects.link(ob_cube)
col_collection.objects.link(ob_armature)

# ---- scene / render settings (as saved in the file)
scene.frame_start = 1; scene.frame_end = 40; scene.frame_set(0)
scene.render.engine = 'BLENDER_EEVEE_NEXT'
scene.cycles.use_denoising = False
scene.cycles.samples = 128
scene.cycles.sampling_pattern = 'TABULATED_SOBOL'
scene.cycles.use_adaptive_sampling = False
scene.cycles.use_light_tree = False
scene.view_settings.view_transform = 'Filmic'
bpy.context.view_layer.update()

# ---- added for rendering (the .blend has no active camera and no usable light): camera, sun
cam_auto = bpy.data.cameras.new('AutoCamera')
cam_auto.lens = 50.0
cam_auto.sensor_width = 36.0
cam_auto.clip_end = 1000.0
ob_auto_camera = bpy.data.objects.new('AutoCamera', cam_auto)
scene.collection.objects.link(ob_auto_camera)
ob_auto_camera.location = (12.4484, -14.8914, 15.3681)
ob_auto_camera.rotation_euler = (1.09748, -7.21219e-08, 0.694738)
scene.camera = ob_auto_camera
light_auto_sun = bpy.data.lights.new('AutoSun', 'SUN')
light_auto_sun.energy = 3.0
light_auto_sun.angle = 0.0523599
ob_auto_sun = bpy.data.objects.new('AutoSun', light_auto_sun)
scene.collection.objects.link(ob_auto_sun)
ob_auto_sun.rotation_euler = (0.872665, 0.174533, 0.523599)
bpy.context.view_layer.update()
